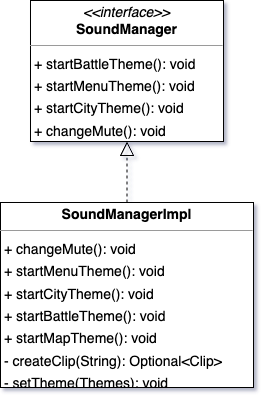

The diagram above was exported from draw.io. Its source (the exported page's mxGraphModel, read from the mxfile embedded in the PNG):
<mxGraphModel dx="1384" dy="1118" grid="1" gridSize="10" guides="1" tooltips="1" connect="1" arrows="1" fold="1" page="0" pageScale="1" pageWidth="827" pageHeight="1169" background="none" math="0" shadow="0">
  <root>
    <mxCell id="0" />
    <mxCell id="1" parent="0" />
    <mxCell id="node1" value="&lt;p style=&quot;margin:0px;margin-top:4px;text-align:center;&quot;&gt;&lt;i&gt;&amp;lt;&amp;lt;interface&amp;gt;&amp;gt;&lt;/i&gt;&lt;br/&gt;&lt;b&gt;SoundManager&lt;/b&gt;&lt;/p&gt;&lt;hr size=&quot;1&quot;/&gt;&lt;p style=&quot;margin:0 0 0 4px;line-height:1.6;&quot;&gt;+ startBattleTheme(): void&lt;br/&gt;+ startMenuTheme(): void&lt;br/&gt;+ startCityTheme(): void&lt;br/&gt;+ changeMute(): void&lt;br/&gt;+ startMapTheme(): void&lt;/p&gt;" style="verticalAlign=top;align=left;overflow=fill;fontSize=14;fontFamily=Helvetica;html=1;rounded=0;shadow=0;comic=0;labelBackgroundColor=none;strokeWidth=1;" parent="1" vertex="1">
      <mxGeometry x="-67" y="-13" width="193" height="141" as="geometry" />
    </mxCell>
    <mxCell id="node0" value="&lt;p style=&quot;margin:0px;margin-top:4px;text-align:center;&quot;&gt;&lt;b&gt;SoundManagerImpl&lt;/b&gt;&lt;/p&gt;&lt;hr size=&quot;1&quot;/&gt;&lt;p style=&quot;margin:0 0 0 4px;line-height:1.6;&quot;&gt;+ changeMute(): void&lt;br/&gt;+ startMenuTheme(): void&lt;br/&gt;+ startCityTheme(): void&lt;br/&gt;+ startBattleTheme(): void&lt;br/&gt;+ startMapTheme(): void&lt;br/&gt;- createClip(String): Optional&amp;lt;Clip&amp;gt;&lt;br/&gt;- setTheme(Themes): void&lt;/p&gt;" style="verticalAlign=top;align=left;overflow=fill;fontSize=14;fontFamily=Helvetica;html=1;rounded=0;shadow=0;comic=0;labelBackgroundColor=none;strokeWidth=1;" parent="1" vertex="1">
      <mxGeometry x="-97" y="189" width="253" height="185" as="geometry" />
    </mxCell>
    <mxCell id="rZJ1l8ZKE9ZonVwXO0EY-1" value="" style="endArrow=block;dashed=1;endFill=0;endSize=12;html=1;rounded=0;entryX=0.5;entryY=1;entryDx=0;entryDy=0;exitX=0.5;exitY=0;exitDx=0;exitDy=0;" parent="1" source="node0" target="node1" edge="1">
      <mxGeometry width="160" relative="1" as="geometry">
        <mxPoint x="20" y="260" as="sourcePoint" />
        <mxPoint x="180" y="260" as="targetPoint" />
      </mxGeometry>
    </mxCell>
  </root>
</mxGraphModel>